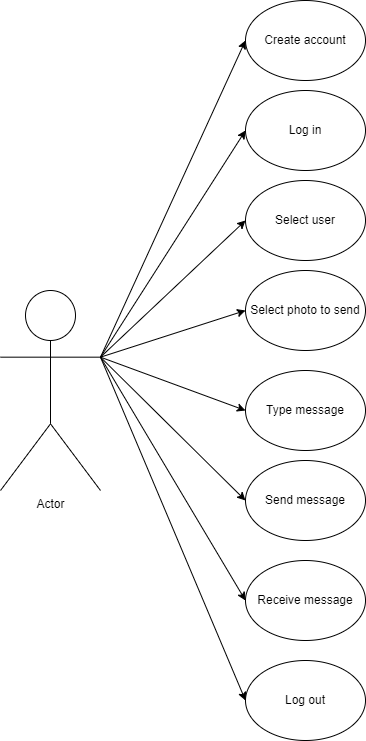

The diagram above was exported from draw.io. Its source (the exported page's mxGraphModel, read from the mxfile embedded in the PNG):
<mxGraphModel dx="2100" dy="1098" grid="1" gridSize="10" guides="1" tooltips="1" connect="1" arrows="1" fold="1" page="1" pageScale="1" pageWidth="850" pageHeight="1100" math="0" shadow="0">
  <root>
    <mxCell id="0" />
    <mxCell id="1" parent="0" />
    <mxCell id="YWt6Xd4ylhajN54uTeNq-1" value="Actor" style="shape=umlActor;verticalLabelPosition=bottom;verticalAlign=top;html=1;outlineConnect=0;" vertex="1" parent="1">
      <mxGeometry x="120" y="360" width="100" height="200" as="geometry" />
    </mxCell>
    <mxCell id="YWt6Xd4ylhajN54uTeNq-2" value="Create account" style="ellipse;whiteSpace=wrap;html=1;" vertex="1" parent="1">
      <mxGeometry x="365" y="70" width="120" height="80" as="geometry" />
    </mxCell>
    <mxCell id="YWt6Xd4ylhajN54uTeNq-3" value="Log in" style="ellipse;whiteSpace=wrap;html=1;" vertex="1" parent="1">
      <mxGeometry x="365" y="160" width="120" height="80" as="geometry" />
    </mxCell>
    <mxCell id="YWt6Xd4ylhajN54uTeNq-5" value="Select user" style="ellipse;whiteSpace=wrap;html=1;" vertex="1" parent="1">
      <mxGeometry x="365" y="250" width="120" height="80" as="geometry" />
    </mxCell>
    <mxCell id="YWt6Xd4ylhajN54uTeNq-6" value="Select photo to send" style="ellipse;whiteSpace=wrap;html=1;" vertex="1" parent="1">
      <mxGeometry x="365" y="340" width="120" height="80" as="geometry" />
    </mxCell>
    <mxCell id="YWt6Xd4ylhajN54uTeNq-7" value="Type message" style="ellipse;whiteSpace=wrap;html=1;" vertex="1" parent="1">
      <mxGeometry x="365" y="440" width="120" height="80" as="geometry" />
    </mxCell>
    <mxCell id="YWt6Xd4ylhajN54uTeNq-8" value="Receive message" style="ellipse;whiteSpace=wrap;html=1;" vertex="1" parent="1">
      <mxGeometry x="365" y="630" width="120" height="80" as="geometry" />
    </mxCell>
    <mxCell id="YWt6Xd4ylhajN54uTeNq-9" value="Send message" style="ellipse;whiteSpace=wrap;html=1;" vertex="1" parent="1">
      <mxGeometry x="365" y="530" width="120" height="80" as="geometry" />
    </mxCell>
    <mxCell id="YWt6Xd4ylhajN54uTeNq-10" value="Log out" style="ellipse;whiteSpace=wrap;html=1;" vertex="1" parent="1">
      <mxGeometry x="365" y="730" width="120" height="80" as="geometry" />
    </mxCell>
    <mxCell id="YWt6Xd4ylhajN54uTeNq-11" value="" style="endArrow=classic;html=1;rounded=0;exitX=1;exitY=0.3333333333333333;exitDx=0;exitDy=0;exitPerimeter=0;entryX=0;entryY=0.5;entryDx=0;entryDy=0;" edge="1" parent="1" source="YWt6Xd4ylhajN54uTeNq-1" target="YWt6Xd4ylhajN54uTeNq-2">
      <mxGeometry width="50" height="50" relative="1" as="geometry">
        <mxPoint x="390" y="480" as="sourcePoint" />
        <mxPoint x="440" y="430" as="targetPoint" />
      </mxGeometry>
    </mxCell>
    <mxCell id="YWt6Xd4ylhajN54uTeNq-12" value="" style="endArrow=classic;html=1;rounded=0;entryX=0;entryY=0.5;entryDx=0;entryDy=0;exitX=1;exitY=0.3333333333333333;exitDx=0;exitDy=0;exitPerimeter=0;" edge="1" parent="1" source="YWt6Xd4ylhajN54uTeNq-1" target="YWt6Xd4ylhajN54uTeNq-3">
      <mxGeometry width="50" height="50" relative="1" as="geometry">
        <mxPoint x="220" y="440" as="sourcePoint" />
        <mxPoint x="375" y="120" as="targetPoint" />
      </mxGeometry>
    </mxCell>
    <mxCell id="YWt6Xd4ylhajN54uTeNq-13" value="" style="endArrow=classic;html=1;rounded=0;entryX=0;entryY=0.5;entryDx=0;entryDy=0;exitX=1;exitY=0.3333333333333333;exitDx=0;exitDy=0;exitPerimeter=0;" edge="1" parent="1" source="YWt6Xd4ylhajN54uTeNq-1" target="YWt6Xd4ylhajN54uTeNq-5">
      <mxGeometry width="50" height="50" relative="1" as="geometry">
        <mxPoint x="220" y="420" as="sourcePoint" />
        <mxPoint x="375.0000000000002" y="210" as="targetPoint" />
      </mxGeometry>
    </mxCell>
    <mxCell id="YWt6Xd4ylhajN54uTeNq-14" value="" style="endArrow=classic;html=1;rounded=0;entryX=0;entryY=0.5;entryDx=0;entryDy=0;exitX=1;exitY=0.3333333333333333;exitDx=0;exitDy=0;exitPerimeter=0;" edge="1" parent="1" source="YWt6Xd4ylhajN54uTeNq-1" target="YWt6Xd4ylhajN54uTeNq-6">
      <mxGeometry width="50" height="50" relative="1" as="geometry">
        <mxPoint x="230" y="436.66666666666674" as="sourcePoint" />
        <mxPoint x="374.99999999999864" y="300" as="targetPoint" />
      </mxGeometry>
    </mxCell>
    <mxCell id="YWt6Xd4ylhajN54uTeNq-15" value="" style="endArrow=classic;html=1;rounded=0;entryX=0;entryY=0.5;entryDx=0;entryDy=0;exitX=1;exitY=0.3333333333333333;exitDx=0;exitDy=0;exitPerimeter=0;" edge="1" parent="1" source="YWt6Xd4ylhajN54uTeNq-1" target="YWt6Xd4ylhajN54uTeNq-7">
      <mxGeometry width="50" height="50" relative="1" as="geometry">
        <mxPoint x="230" y="436.66666666666674" as="sourcePoint" />
        <mxPoint x="374.99999999999864" y="390" as="targetPoint" />
      </mxGeometry>
    </mxCell>
    <mxCell id="YWt6Xd4ylhajN54uTeNq-16" value="" style="endArrow=classic;html=1;rounded=0;entryX=0;entryY=0.5;entryDx=0;entryDy=0;exitX=1;exitY=0.3333333333333333;exitDx=0;exitDy=0;exitPerimeter=0;" edge="1" parent="1" source="YWt6Xd4ylhajN54uTeNq-1" target="YWt6Xd4ylhajN54uTeNq-9">
      <mxGeometry width="50" height="50" relative="1" as="geometry">
        <mxPoint x="220" y="430" as="sourcePoint" />
        <mxPoint x="374.99999999999864" y="490" as="targetPoint" />
      </mxGeometry>
    </mxCell>
    <mxCell id="YWt6Xd4ylhajN54uTeNq-17" value="" style="endArrow=classic;html=1;rounded=0;entryX=0;entryY=0.5;entryDx=0;entryDy=0;exitX=1;exitY=0.3333333333333333;exitDx=0;exitDy=0;exitPerimeter=0;" edge="1" parent="1" source="YWt6Xd4ylhajN54uTeNq-1" target="YWt6Xd4ylhajN54uTeNq-8">
      <mxGeometry width="50" height="50" relative="1" as="geometry">
        <mxPoint x="230" y="436.66666666666674" as="sourcePoint" />
        <mxPoint x="374.99999999999864" y="580" as="targetPoint" />
      </mxGeometry>
    </mxCell>
    <mxCell id="YWt6Xd4ylhajN54uTeNq-18" value="" style="endArrow=classic;html=1;rounded=0;entryX=0;entryY=0.5;entryDx=0;entryDy=0;exitX=1;exitY=0.3333333333333333;exitDx=0;exitDy=0;exitPerimeter=0;" edge="1" parent="1" source="YWt6Xd4ylhajN54uTeNq-1" target="YWt6Xd4ylhajN54uTeNq-10">
      <mxGeometry width="50" height="50" relative="1" as="geometry">
        <mxPoint x="230" y="436.66666666666674" as="sourcePoint" />
        <mxPoint x="374.99999999999864" y="680" as="targetPoint" />
      </mxGeometry>
    </mxCell>
  </root>
</mxGraphModel>